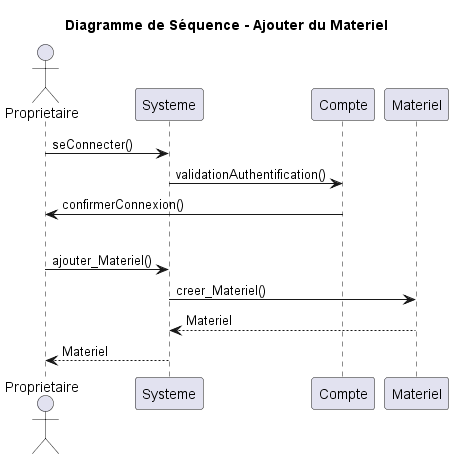

The diagram above was rendered by PlantUML. Its source (embedded in the PNG):
@startuml
title Diagramme de Séquence - Ajouter du Materiel
actor Proprietaire
participant Systeme
participant Compte
participant Materiel

'Connexion à un compte'
Proprietaire -> Systeme: seConnecter()
Systeme -> Compte: validationAuthentification()
Compte -> Proprietaire: confirmerConnexion()

'Séparation'
|||

'Propriétaire ajoute un Materiel'
Proprietaire -> Systeme: ajouter_Materiel()
Systeme -> Materiel: creer_Materiel()
Materiel --> Systeme: Materiel
Systeme --> Proprietaire: Materiel

@enduml